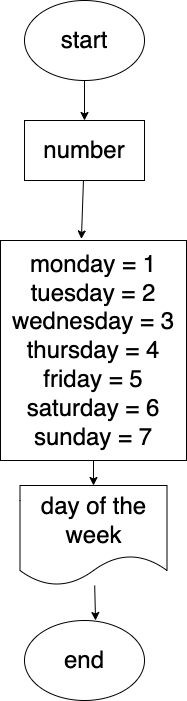

The diagram above was exported from draw.io. Its source (the exported page's mxGraphModel, read from the mxfile embedded in the PNG):
<mxGraphModel dx="1170" dy="475" grid="1" gridSize="10" guides="1" tooltips="1" connect="1" arrows="1" fold="1" page="1" pageScale="1" pageWidth="827" pageHeight="1169" math="0" shadow="0">
  <root>
    <mxCell id="0" />
    <mxCell id="1" parent="0" />
    <mxCell id="5" style="edgeStyle=none;html=1;fontSize=24;" edge="1" parent="1" source="2" target="3">
      <mxGeometry relative="1" as="geometry" />
    </mxCell>
    <mxCell id="2" value="&lt;font style=&quot;font-size: 24px&quot;&gt;start&lt;/font&gt;" style="ellipse;whiteSpace=wrap;html=1;" vertex="1" parent="1">
      <mxGeometry x="354" y="50" width="120" height="80" as="geometry" />
    </mxCell>
    <mxCell id="6" style="edgeStyle=none;html=1;entryX=0.435;entryY=-0.007;entryDx=0;entryDy=0;entryPerimeter=0;fontSize=24;" edge="1" parent="1" source="3" target="4">
      <mxGeometry relative="1" as="geometry" />
    </mxCell>
    <mxCell id="3" value="number" style="rounded=0;whiteSpace=wrap;html=1;fontSize=24;" vertex="1" parent="1">
      <mxGeometry x="354" y="170" width="120" height="60" as="geometry" />
    </mxCell>
    <mxCell id="8" style="edgeStyle=none;html=1;exitX=0.5;exitY=1;exitDx=0;exitDy=0;fontSize=24;" edge="1" parent="1" source="4" target="7">
      <mxGeometry relative="1" as="geometry" />
    </mxCell>
    <mxCell id="4" value="monday = 1&lt;br&gt;tuesday = 2&lt;br&gt;wednesday = 3&lt;br&gt;thursday = 4&lt;br&gt;friday = 5&lt;br&gt;saturday = 6&lt;br&gt;sunday = 7" style="rounded=0;whiteSpace=wrap;html=1;fontSize=24;" vertex="1" parent="1">
      <mxGeometry x="330" y="290" width="186" height="220" as="geometry" />
    </mxCell>
    <mxCell id="10" style="edgeStyle=none;html=1;entryX=0.592;entryY=0;entryDx=0;entryDy=0;entryPerimeter=0;fontSize=24;" edge="1" parent="1" source="7" target="9">
      <mxGeometry relative="1" as="geometry" />
    </mxCell>
    <mxCell id="7" value="day of the week" style="shape=document;whiteSpace=wrap;html=1;boundedLbl=1;fontSize=24;" vertex="1" parent="1">
      <mxGeometry x="349.5" y="535" width="147" height="100" as="geometry" />
    </mxCell>
    <mxCell id="9" value="end" style="ellipse;whiteSpace=wrap;html=1;fontSize=24;" vertex="1" parent="1">
      <mxGeometry x="354" y="670" width="120" height="80" as="geometry" />
    </mxCell>
  </root>
</mxGraphModel>